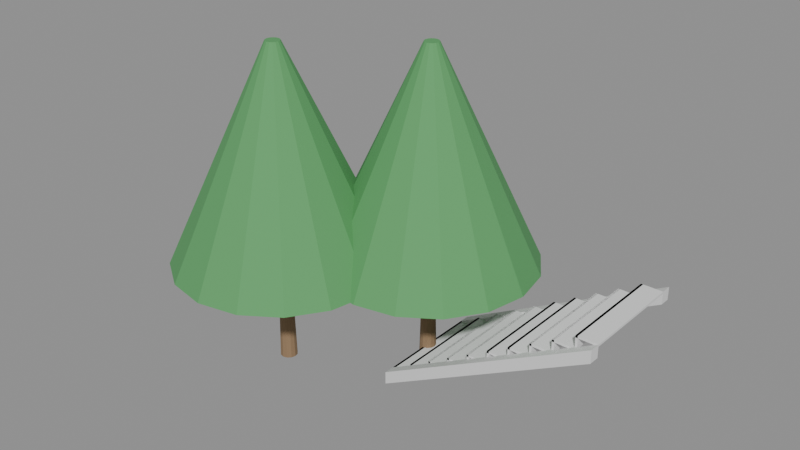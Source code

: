 # Source: e0454_after.blend  (saved by Blender 5.2.44; exported with 4.5.12 LTS)
import bpy
from mathutils import Matrix  # noqa: F401  (used for matrix-valued properties, if any)

bpy.ops.wm.read_factory_settings(use_empty=True)
scene = bpy.context.scene
scene.name = 'Scene'

# ---- materials (node trees are filled in below, after node groups)
mat_hormigon = bpy.data.materials.new('Hormigon')
mat_madera_tronco = bpy.data.materials.new('Madera_Tronco')
mat_follaje = bpy.data.materials.new('Follaje')

# ---- material node trees
mat_hormigon.use_nodes = True; mat_hormigon.node_tree.nodes.clear()
_N = mat_hormigon.node_tree.nodes; _L = mat_hormigon.node_tree.links
n0 = _N.new('ShaderNodeBsdfPrincipled'); n0.name = 'Principled BSDF'; n0.location = (-200, 100)
n0.inputs[3].default_value = 1.45
n0.inputs[10].default_value = 0.005
n1 = _N.new('ShaderNodeOutputMaterial'); n1.name = 'Material Output'; n1.location = (200, 100)
_L.new(n0.outputs[0], n1.inputs[0])
n1.is_active_output = True
mat_madera_tronco.use_nodes = True; mat_madera_tronco.node_tree.nodes.clear()
_N = mat_madera_tronco.node_tree.nodes; _L = mat_madera_tronco.node_tree.links
n0 = _N.new('ShaderNodeBsdfPrincipled'); n0.name = 'Principled BSDF'; n0.location = (-200, 100)
n0.inputs[0].default_value = (0.28, 0.18, 0.1, 1.0)
n0.inputs[2].default_value = 0.9
n0.inputs[3].default_value = 1.45
n0.inputs[10].default_value = 0.005
n1 = _N.new('ShaderNodeOutputMaterial'); n1.name = 'Material Output'; n1.location = (200, 100)
_L.new(n0.outputs[0], n1.inputs[0])
n1.is_active_output = True
mat_follaje.use_nodes = True; mat_follaje.node_tree.nodes.clear()
_N = mat_follaje.node_tree.nodes; _L = mat_follaje.node_tree.links
n0 = _N.new('ShaderNodeBsdfPrincipled'); n0.name = 'Principled BSDF'; n0.location = (-200, 100)
n0.inputs[0].default_value = (0.1, 0.35, 0.12, 1.0)
n0.inputs[2].default_value = 0.8
n0.inputs[3].default_value = 1.45
n0.inputs[10].default_value = 0.005
n1 = _N.new('ShaderNodeOutputMaterial'); n1.name = 'Material Output'; n1.location = (200, 100)
_L.new(n0.outputs[0], n1.inputs[0])
n1.is_active_output = True

# ---- meshes
me_escalera_acceso_huella_1_mesh = bpy.data.meshes.new('Escalera_Acceso_Huella_1_mesh')
me_escalera_acceso_huella_1_mesh.from_pydata([(0.0, 0.0, 0.0), (0.3, 0.0, 0.0), (0.3, 1.5, 0.0), (0.0, 1.5, 0.0), (0.0, 0.0, 0.03), (0.3, 0.0, 0.03), (0.3, 1.5, 0.03), (0.0, 1.5, 0.03)], [], [(0, 1, 2, 3), (4, 5, 6, 7), (0, 1, 5, 4), (1, 2, 6, 5), (2, 3, 7, 6), (3, 0, 4, 7)])
me_escalera_acceso_huella_1_mesh.materials.append(mat_hormigon)
me_escalera_acceso_huella_1_mesh.update()
me_escalera_acceso_ch_1_mesh = bpy.data.meshes.new('Escalera_Acceso_CH_1_mesh')
me_escalera_acceso_ch_1_mesh.from_pydata([(0.0, 0.0, 0.0), (0.03, 0.0, 0.0), (0.03, 1.5, 0.0), (0.0, 1.5, 0.0), (0.0, 0.0, 0.18), (0.03, 0.0, 0.18), (0.03, 1.5, 0.18), (0.0, 1.5, 0.18)], [], [(0, 1, 2, 3), (4, 5, 6, 7), (0, 1, 5, 4), (1, 2, 6, 5), (2, 3, 7, 6), (3, 0, 4, 7)])
me_escalera_acceso_ch_1_mesh.materials.append(mat_hormigon)
me_escalera_acceso_ch_1_mesh.update()
me_escalera_acceso_huella_2_mesh = bpy.data.meshes.new('Escalera_Acceso_Huella_2_mesh')
me_escalera_acceso_huella_2_mesh.from_pydata([(0.0, 0.0, 0.0), (0.3, 0.0, 0.0), (0.3, 1.5, 0.0), (0.0, 1.5, 0.0), (0.0, 0.0, 0.03), (0.3, 0.0, 0.03), (0.3, 1.5, 0.03), (0.0, 1.5, 0.03)], [], [(0, 1, 2, 3), (4, 5, 6, 7), (0, 1, 5, 4), (1, 2, 6, 5), (2, 3, 7, 6), (3, 0, 4, 7)])
me_escalera_acceso_huella_2_mesh.materials.append(mat_hormigon)
me_escalera_acceso_huella_2_mesh.update()
me_escalera_acceso_ch_2_mesh = bpy.data.meshes.new('Escalera_Acceso_CH_2_mesh')
me_escalera_acceso_ch_2_mesh.from_pydata([(0.0, 0.0, 0.0), (0.03, 0.0, 0.0), (0.03, 1.5, 0.0), (0.0, 1.5, 0.0), (0.0, 0.0, 0.18), (0.03, 0.0, 0.18), (0.03, 1.5, 0.18), (0.0, 1.5, 0.18)], [], [(0, 1, 2, 3), (4, 5, 6, 7), (0, 1, 5, 4), (1, 2, 6, 5), (2, 3, 7, 6), (3, 0, 4, 7)])
me_escalera_acceso_ch_2_mesh.materials.append(mat_hormigon)
me_escalera_acceso_ch_2_mesh.update()
me_escalera_acceso_huella_3_mesh = bpy.data.meshes.new('Escalera_Acceso_Huella_3_mesh')
me_escalera_acceso_huella_3_mesh.from_pydata([(0.0, 0.0, 0.0), (0.3, 0.0, 0.0), (0.3, 1.5, 0.0), (0.0, 1.5, 0.0), (0.0, 0.0, 0.03), (0.3, 0.0, 0.03), (0.3, 1.5, 0.03), (0.0, 1.5, 0.03)], [], [(0, 1, 2, 3), (4, 5, 6, 7), (0, 1, 5, 4), (1, 2, 6, 5), (2, 3, 7, 6), (3, 0, 4, 7)])
me_escalera_acceso_huella_3_mesh.materials.append(mat_hormigon)
me_escalera_acceso_huella_3_mesh.update()
me_escalera_acceso_ch_3_mesh = bpy.data.meshes.new('Escalera_Acceso_CH_3_mesh')
me_escalera_acceso_ch_3_mesh.from_pydata([(0.0, 0.0, 0.0), (0.03, 0.0, 0.0), (0.03, 1.5, 0.0), (0.0, 1.5, 0.0), (0.0, 0.0, 0.18), (0.03, 0.0, 0.18), (0.03, 1.5, 0.18), (0.0, 1.5, 0.18)], [], [(0, 1, 2, 3), (4, 5, 6, 7), (0, 1, 5, 4), (1, 2, 6, 5), (2, 3, 7, 6), (3, 0, 4, 7)])
me_escalera_acceso_ch_3_mesh.materials.append(mat_hormigon)
me_escalera_acceso_ch_3_mesh.update()
me_escalera_acceso_huella_4_mesh = bpy.data.meshes.new('Escalera_Acceso_Huella_4_mesh')
me_escalera_acceso_huella_4_mesh.from_pydata([(0.0, 0.0, 0.0), (0.3, 0.0, 0.0), (0.3, 1.5, 0.0), (0.0, 1.5, 0.0), (0.0, 0.0, 0.03), (0.3, 0.0, 0.03), (0.3, 1.5, 0.03), (0.0, 1.5, 0.03)], [], [(0, 1, 2, 3), (4, 5, 6, 7), (0, 1, 5, 4), (1, 2, 6, 5), (2, 3, 7, 6), (3, 0, 4, 7)])
me_escalera_acceso_huella_4_mesh.materials.append(mat_hormigon)
me_escalera_acceso_huella_4_mesh.update()
me_escalera_acceso_ch_4_mesh = bpy.data.meshes.new('Escalera_Acceso_CH_4_mesh')
me_escalera_acceso_ch_4_mesh.from_pydata([(0.0, 0.0, 0.0), (0.03, 0.0, 0.0), (0.03, 1.5, 0.0), (0.0, 1.5, 0.0), (0.0, 0.0, 0.18), (0.03, 0.0, 0.18), (0.03, 1.5, 0.18), (0.0, 1.5, 0.18)], [], [(0, 1, 2, 3), (4, 5, 6, 7), (0, 1, 5, 4), (1, 2, 6, 5), (2, 3, 7, 6), (3, 0, 4, 7)])
me_escalera_acceso_ch_4_mesh.materials.append(mat_hormigon)
me_escalera_acceso_ch_4_mesh.update()
me_escalera_acceso_huella_5_mesh = bpy.data.meshes.new('Escalera_Acceso_Huella_5_mesh')
me_escalera_acceso_huella_5_mesh.from_pydata([(0.0, 0.0, 0.0), (0.3, 0.0, 0.0), (0.3, 1.5, 0.0), (0.0, 1.5, 0.0), (0.0, 0.0, 0.03), (0.3, 0.0, 0.03), (0.3, 1.5, 0.03), (0.0, 1.5, 0.03)], [], [(0, 1, 2, 3), (4, 5, 6, 7), (0, 1, 5, 4), (1, 2, 6, 5), (2, 3, 7, 6), (3, 0, 4, 7)])
me_escalera_acceso_huella_5_mesh.materials.append(mat_hormigon)
me_escalera_acceso_huella_5_mesh.update()
me_escalera_acceso_ch_5_mesh = bpy.data.meshes.new('Escalera_Acceso_CH_5_mesh')
me_escalera_acceso_ch_5_mesh.from_pydata([(0.0, 0.0, 0.0), (0.03, 0.0, 0.0), (0.03, 1.5, 0.0), (0.0, 1.5, 0.0), (0.0, 0.0, 0.18), (0.03, 0.0, 0.18), (0.03, 1.5, 0.18), (0.0, 1.5, 0.18)], [], [(0, 1, 2, 3), (4, 5, 6, 7), (0, 1, 5, 4), (1, 2, 6, 5), (2, 3, 7, 6), (3, 0, 4, 7)])
me_escalera_acceso_ch_5_mesh.materials.append(mat_hormigon)
me_escalera_acceso_ch_5_mesh.update()
me_escalera_acceso_huella_6_mesh = bpy.data.meshes.new('Escalera_Acceso_Huella_6_mesh')
me_escalera_acceso_huella_6_mesh.from_pydata([(0.0, 0.0, 0.0), (0.3, 0.0, 0.0), (0.3, 1.5, 0.0), (0.0, 1.5, 0.0), (0.0, 0.0, 0.03), (0.3, 0.0, 0.03), (0.3, 1.5, 0.03), (0.0, 1.5, 0.03)], [], [(0, 1, 2, 3), (4, 5, 6, 7), (0, 1, 5, 4), (1, 2, 6, 5), (2, 3, 7, 6), (3, 0, 4, 7)])
me_escalera_acceso_huella_6_mesh.materials.append(mat_hormigon)
me_escalera_acceso_huella_6_mesh.update()
me_escalera_acceso_ch_6_mesh = bpy.data.meshes.new('Escalera_Acceso_CH_6_mesh')
me_escalera_acceso_ch_6_mesh.from_pydata([(0.0, 0.0, 0.0), (0.03, 0.0, 0.0), (0.03, 1.5, 0.0), (0.0, 1.5, 0.0), (0.0, 0.0, 0.18), (0.03, 0.0, 0.18), (0.03, 1.5, 0.18), (0.0, 1.5, 0.18)], [], [(0, 1, 2, 3), (4, 5, 6, 7), (0, 1, 5, 4), (1, 2, 6, 5), (2, 3, 7, 6), (3, 0, 4, 7)])
me_escalera_acceso_ch_6_mesh.materials.append(mat_hormigon)
me_escalera_acceso_ch_6_mesh.update()
me_escalera_acceso_huella_7_mesh = bpy.data.meshes.new('Escalera_Acceso_Huella_7_mesh')
me_escalera_acceso_huella_7_mesh.from_pydata([(0.0, 0.0, 0.0), (0.3, 0.0, 0.0), (0.3, 1.5, 0.0), (0.0, 1.5, 0.0), (0.0, 0.0, 0.03), (0.3, 0.0, 0.03), (0.3, 1.5, 0.03), (0.0, 1.5, 0.03)], [], [(0, 1, 2, 3), (4, 5, 6, 7), (0, 1, 5, 4), (1, 2, 6, 5), (2, 3, 7, 6), (3, 0, 4, 7)])
me_escalera_acceso_huella_7_mesh.materials.append(mat_hormigon)
me_escalera_acceso_huella_7_mesh.update()
me_escalera_acceso_ch_7_mesh = bpy.data.meshes.new('Escalera_Acceso_CH_7_mesh')
me_escalera_acceso_ch_7_mesh.from_pydata([(0.0, 0.0, 0.0), (0.03, 0.0, 0.0), (0.03, 1.5, 0.0), (0.0, 1.5, 0.0), (0.0, 0.0, 0.18), (0.03, 0.0, 0.18), (0.03, 1.5, 0.18), (0.0, 1.5, 0.18)], [], [(0, 1, 2, 3), (4, 5, 6, 7), (0, 1, 5, 4), (1, 2, 6, 5), (2, 3, 7, 6), (3, 0, 4, 7)])
me_escalera_acceso_ch_7_mesh.materials.append(mat_hormigon)
me_escalera_acceso_ch_7_mesh.update()
me_escalera_acceso_huella_8_mesh = bpy.data.meshes.new('Escalera_Acceso_Huella_8_mesh')
me_escalera_acceso_huella_8_mesh.from_pydata([(0.0, 0.0, 0.0), (0.3, 0.0, 0.0), (0.3, 1.5, 0.0), (0.0, 1.5, 0.0), (0.0, 0.0, 0.03), (0.3, 0.0, 0.03), (0.3, 1.5, 0.03), (0.0, 1.5, 0.03)], [], [(0, 1, 2, 3), (4, 5, 6, 7), (0, 1, 5, 4), (1, 2, 6, 5), (2, 3, 7, 6), (3, 0, 4, 7)])
me_escalera_acceso_huella_8_mesh.materials.append(mat_hormigon)
me_escalera_acceso_huella_8_mesh.update()
me_escalera_acceso_ch_8_mesh = bpy.data.meshes.new('Escalera_Acceso_CH_8_mesh')
me_escalera_acceso_ch_8_mesh.from_pydata([(0.0, 0.0, 0.0), (0.03, 0.0, 0.0), (0.03, 1.5, 0.0), (0.0, 1.5, 0.0), (0.0, 0.0, 0.18), (0.03, 0.0, 0.18), (0.03, 1.5, 0.18), (0.0, 1.5, 0.18)], [], [(0, 1, 2, 3), (4, 5, 6, 7), (0, 1, 5, 4), (1, 2, 6, 5), (2, 3, 7, 6), (3, 0, 4, 7)])
me_escalera_acceso_ch_8_mesh.materials.append(mat_hormigon)
me_escalera_acceso_ch_8_mesh.update()
me_escalera_acceso_huella_9_mesh = bpy.data.meshes.new('Escalera_Acceso_Huella_9_mesh')
me_escalera_acceso_huella_9_mesh.from_pydata([(0.0, 0.0, 0.0), (0.3, 0.0, 0.0), (0.3, 1.5, 0.0), (0.0, 1.5, 0.0), (0.0, 0.0, 0.03), (0.3, 0.0, 0.03), (0.3, 1.5, 0.03), (0.0, 1.5, 0.03)], [], [(0, 1, 2, 3), (4, 5, 6, 7), (0, 1, 5, 4), (1, 2, 6, 5), (2, 3, 7, 6), (3, 0, 4, 7)])
me_escalera_acceso_huella_9_mesh.materials.append(mat_hormigon)
me_escalera_acceso_huella_9_mesh.update()
me_escalera_acceso_ch_9_mesh = bpy.data.meshes.new('Escalera_Acceso_CH_9_mesh')
me_escalera_acceso_ch_9_mesh.from_pydata([(0.0, 0.0, 0.0), (0.03, 0.0, 0.0), (0.03, 1.5, 0.0), (0.0, 1.5, 0.0), (0.0, 0.0, 0.18), (0.03, 0.0, 0.18), (0.03, 1.5, 0.18), (0.0, 1.5, 0.18)], [], [(0, 1, 2, 3), (4, 5, 6, 7), (0, 1, 5, 4), (1, 2, 6, 5), (2, 3, 7, 6), (3, 0, 4, 7)])
me_escalera_acceso_ch_9_mesh.materials.append(mat_hormigon)
me_escalera_acceso_ch_9_mesh.update()
me_escalera_acceso_huella_10_mesh = bpy.data.meshes.new('Escalera_Acceso_Huella_10_mesh')
me_escalera_acceso_huella_10_mesh.from_pydata([(0.0, 0.0, 0.0), (0.3, 0.0, 0.0), (0.3, 1.5, 0.0), (0.0, 1.5, 0.0), (0.0, 0.0, 0.03), (0.3, 0.0, 0.03), (0.3, 1.5, 0.03), (0.0, 1.5, 0.03)], [], [(0, 1, 2, 3), (4, 5, 6, 7), (0, 1, 5, 4), (1, 2, 6, 5), (2, 3, 7, 6), (3, 0, 4, 7)])
me_escalera_acceso_huella_10_mesh.materials.append(mat_hormigon)
me_escalera_acceso_huella_10_mesh.update()
me_escalera_acceso_ch_10_mesh = bpy.data.meshes.new('Escalera_Acceso_CH_10_mesh')
me_escalera_acceso_ch_10_mesh.from_pydata([(0.0, 0.0, 0.0), (0.03, 0.0, 0.0), (0.03, 1.5, 0.0), (0.0, 1.5, 0.0), (0.0, 0.0, 0.18), (0.03, 0.0, 0.18), (0.03, 1.5, 0.18), (0.0, 1.5, 0.18)], [], [(0, 1, 2, 3), (4, 5, 6, 7), (0, 1, 5, 4), (1, 2, 6, 5), (2, 3, 7, 6), (3, 0, 4, 7)])
me_escalera_acceso_ch_10_mesh.materials.append(mat_hormigon)
me_escalera_acceso_ch_10_mesh.update()
me_escalera_acceso_zanca_mesh = bpy.data.meshes.new('Escalera_Acceso_Zanca_mesh')
me_escalera_acceso_zanca_mesh.from_pydata([(0.0, 0.0, 0.0), (3.0, 0.0, 1.62), (3.0, 0.0, 1.8), (0.0, 0.0, 0.18), (0.0, 0.15, 0.0), (3.0, 0.15, 1.62), (3.0, 0.15, 1.8), (0.0, 0.15, 0.18)], [], [(0, 3, 2, 1), (4, 5, 6, 7), (2, 3, 7, 6), (0, 1, 5, 4), (1, 2, 6, 5), (3, 0, 4, 7)])
me_escalera_acceso_zanca_mesh.materials.append(mat_hormigon)
me_escalera_acceso_zanca_mesh.update()
me_escalera_acceso_zanca_mesh_001 = bpy.data.meshes.new('Escalera_Acceso_Zanca_mesh.001')
me_escalera_acceso_zanca_mesh_001.from_pydata([(0.0, 0.0, 0.0), (3.0, 0.0, 1.62), (3.0, 0.0, 1.8), (0.0, 0.0, 0.18), (0.0, 0.15, 0.0), (3.0, 0.15, 1.62), (3.0, 0.15, 1.8), (0.0, 0.15, 0.18)], [], [(0, 3, 2, 1), (4, 5, 6, 7), (2, 3, 7, 6), (0, 1, 5, 4), (1, 2, 6, 5), (3, 0, 4, 7)])
me_escalera_acceso_zanca_mesh_001.materials.append(mat_hormigon)
me_escalera_acceso_zanca_mesh_001.update()
me_arbol_simple_nuevo_tronco_mesh = bpy.data.meshes.new('Arbol_simple_Nuevo_Tronco_mesh')
me_arbol_simple_nuevo_tronco_mesh.from_pydata([(0.0, 0.12, 0.0), (0.0, 0.084, 1.5), (0.06, 0.1039, 0.0), (0.042, 0.07275, 1.5), (0.1039, 0.06, 0.0), (0.07275, 0.042, 1.5), (0.12, 0.0, 0.0), (0.084, 0.0, 1.5), (0.1039, -0.06, 0.0), (0.07275, -0.042, 1.5), (0.06, -0.1039, 0.0), (0.042, -0.07275, 1.5), (0.0, -0.12, 0.0), (0.0, -0.084, 1.5), (-0.06, -0.1039, 0.0), (-0.042, -0.07275, 1.5), (-0.1039, -0.06, 0.0), (-0.07275, -0.042, 1.5), (-0.12, 0.0, 0.0), (-0.084, 0.0, 1.5), (-0.1039, 0.06, 0.0), (-0.07275, 0.042, 1.5), (-0.06, 0.1039, 0.0), (-0.042, 0.07275, 1.5)], [], [(0, 1, 3, 2), (2, 3, 5, 4), (4, 5, 7, 6), (6, 7, 9, 8), (8, 9, 11, 10), (10, 11, 13, 12), (12, 13, 15, 14), (14, 15, 17, 16), (16, 17, 19, 18), (18, 19, 21, 20), (3, 1, 23, 21, 19, 17, 15, 13, 11, 9, 7, 5), (20, 21, 23, 22), (22, 23, 1, 0), (0, 2, 4, 6, 8, 10, 12, 14, 16, 18, 20, 22)])
me_arbol_simple_nuevo_tronco_mesh.materials.append(mat_madera_tronco)
me_arbol_simple_nuevo_tronco_mesh.update()
me_arbol_simple_nuevo_copa_mesh = bpy.data.meshes.new('Arbol_simple_Nuevo_Copa_mesh')
me_arbol_simple_nuevo_copa_mesh.from_pydata([(0.0, 1.5, 1.5), (0.0, 0.1, 4.5), (0.574, 1.386, 1.5), (0.03827, 0.09239, 4.5), (1.061, 1.061, 1.5), (0.07071, 0.07071, 4.5), (1.386, 0.574, 1.5), (0.09239, 0.03827, 4.5), (1.5, 0.0, 1.5), (0.1, 0.0, 4.5), (1.386, -0.574, 1.5), (0.09239, -0.03827, 4.5), (1.061, -1.061, 1.5), (0.07071, -0.07071, 4.5), (0.574, -1.386, 1.5), (0.03827, -0.09239, 4.5), (0.0, -1.5, 1.5), (0.0, -0.1, 4.5), (-0.574, -1.386, 1.5), (-0.03827, -0.09239, 4.5), (-1.061, -1.061, 1.5), (-0.07071, -0.07071, 4.5), (-1.386, -0.574, 1.5), (-0.09239, -0.03827, 4.5), (-1.5, 0.0, 1.5), (-0.1, 0.0, 4.5), (-1.386, 0.574, 1.5), (-0.09239, 0.03827, 4.5), (-1.061, 1.061, 1.5), (-0.07071, 0.07071, 4.5), (-0.574, 1.386, 1.5), (-0.03827, 0.09239, 4.5)], [], [(0, 1, 3, 2), (2, 3, 5, 4), (4, 5, 7, 6), (6, 7, 9, 8), (8, 9, 11, 10), (10, 11, 13, 12), (12, 13, 15, 14), (14, 15, 17, 16), (16, 17, 19, 18), (18, 19, 21, 20), (20, 21, 23, 22), (22, 23, 25, 24), (24, 25, 27, 26), (26, 27, 29, 28), (3, 1, 31, 29, 27, 25, 23, 21, 19, 17, 15, 13, 11, 9, 7, 5), (28, 29, 31, 30), (30, 31, 1, 0), (0, 2, 4, 6, 8, 10, 12, 14, 16, 18, 20, 22, 24, 26, 28, 30)])
me_arbol_simple_nuevo_copa_mesh.materials.append(mat_follaje)
me_arbol_simple_nuevo_copa_mesh.update()
me_arbol_simple_nuevo_tronco_mesh_001 = bpy.data.meshes.new('Arbol_simple_Nuevo_Tronco_mesh.001')
me_arbol_simple_nuevo_tronco_mesh_001.from_pydata([(0.0, 0.12, 0.0), (0.0, 0.084, 1.5), (0.06, 0.1039, 0.0), (0.042, 0.07275, 1.5), (0.1039, 0.06, 0.0), (0.07275, 0.042, 1.5), (0.12, 0.0, 0.0), (0.084, 0.0, 1.5), (0.1039, -0.06, 0.0), (0.07275, -0.042, 1.5), (0.06, -0.1039, 0.0), (0.042, -0.07275, 1.5), (0.0, -0.12, 0.0), (0.0, -0.084, 1.5), (-0.06, -0.1039, 0.0), (-0.042, -0.07275, 1.5), (-0.1039, -0.06, 0.0), (-0.07275, -0.042, 1.5), (-0.12, 0.0, 0.0), (-0.084, 0.0, 1.5), (-0.1039, 0.06, 0.0), (-0.07275, 0.042, 1.5), (-0.06, 0.1039, 0.0), (-0.042, 0.07275, 1.5)], [], [(0, 1, 3, 2), (2, 3, 5, 4), (4, 5, 7, 6), (6, 7, 9, 8), (8, 9, 11, 10), (10, 11, 13, 12), (12, 13, 15, 14), (14, 15, 17, 16), (16, 17, 19, 18), (18, 19, 21, 20), (3, 1, 23, 21, 19, 17, 15, 13, 11, 9, 7, 5), (20, 21, 23, 22), (22, 23, 1, 0), (0, 2, 4, 6, 8, 10, 12, 14, 16, 18, 20, 22)])
me_arbol_simple_nuevo_tronco_mesh_001.materials.append(mat_madera_tronco)
me_arbol_simple_nuevo_tronco_mesh_001.update()
me_arbol_simple_nuevo_copa_mesh_001 = bpy.data.meshes.new('Arbol_simple_Nuevo_Copa_mesh.001')
me_arbol_simple_nuevo_copa_mesh_001.from_pydata([(0.0, 1.5, 1.5), (0.0, 0.1, 4.5), (0.574, 1.386, 1.5), (0.03827, 0.09239, 4.5), (1.061, 1.061, 1.5), (0.07071, 0.07071, 4.5), (1.386, 0.574, 1.5), (0.09239, 0.03827, 4.5), (1.5, 0.0, 1.5), (0.1, 0.0, 4.5), (1.386, -0.574, 1.5), (0.09239, -0.03827, 4.5), (1.061, -1.061, 1.5), (0.07071, -0.07071, 4.5), (0.574, -1.386, 1.5), (0.03827, -0.09239, 4.5), (0.0, -1.5, 1.5), (0.0, -0.1, 4.5), (-0.574, -1.386, 1.5), (-0.03827, -0.09239, 4.5), (-1.061, -1.061, 1.5), (-0.07071, -0.07071, 4.5), (-1.386, -0.574, 1.5), (-0.09239, -0.03827, 4.5), (-1.5, 0.0, 1.5), (-0.1, 0.0, 4.5), (-1.386, 0.574, 1.5), (-0.09239, 0.03827, 4.5), (-1.061, 1.061, 1.5), (-0.07071, 0.07071, 4.5), (-0.574, 1.386, 1.5), (-0.03827, 0.09239, 4.5)], [], [(0, 1, 3, 2), (2, 3, 5, 4), (4, 5, 7, 6), (6, 7, 9, 8), (8, 9, 11, 10), (10, 11, 13, 12), (12, 13, 15, 14), (14, 15, 17, 16), (16, 17, 19, 18), (18, 19, 21, 20), (20, 21, 23, 22), (22, 23, 25, 24), (24, 25, 27, 26), (26, 27, 29, 28), (3, 1, 31, 29, 27, 25, 23, 21, 19, 17, 15, 13, 11, 9, 7, 5), (28, 29, 31, 30), (30, 31, 1, 0), (0, 2, 4, 6, 8, 10, 12, 14, 16, 18, 20, 22, 24, 26, 28, 30)])
me_arbol_simple_nuevo_copa_mesh_001.materials.append(mat_follaje)
me_arbol_simple_nuevo_copa_mesh_001.update()

# ---- objects
ob_escalera_acceso = bpy.data.objects.new('Escalera_Acceso', None)
ob_escalera_acceso_huella_1 = bpy.data.objects.new('Escalera_Acceso_Huella_1', me_escalera_acceso_huella_1_mesh)
ob_escalera_acceso_ch_1 = bpy.data.objects.new('Escalera_Acceso_CH_1', me_escalera_acceso_ch_1_mesh)
ob_escalera_acceso_huella_2 = bpy.data.objects.new('Escalera_Acceso_Huella_2', me_escalera_acceso_huella_2_mesh)
ob_escalera_acceso_ch_2 = bpy.data.objects.new('Escalera_Acceso_CH_2', me_escalera_acceso_ch_2_mesh)
ob_escalera_acceso_huella_3 = bpy.data.objects.new('Escalera_Acceso_Huella_3', me_escalera_acceso_huella_3_mesh)
ob_escalera_acceso_ch_3 = bpy.data.objects.new('Escalera_Acceso_CH_3', me_escalera_acceso_ch_3_mesh)
ob_escalera_acceso_huella_4 = bpy.data.objects.new('Escalera_Acceso_Huella_4', me_escalera_acceso_huella_4_mesh)
ob_escalera_acceso_ch_4 = bpy.data.objects.new('Escalera_Acceso_CH_4', me_escalera_acceso_ch_4_mesh)
ob_escalera_acceso_huella_5 = bpy.data.objects.new('Escalera_Acceso_Huella_5', me_escalera_acceso_huella_5_mesh)
ob_escalera_acceso_ch_5 = bpy.data.objects.new('Escalera_Acceso_CH_5', me_escalera_acceso_ch_5_mesh)
ob_escalera_acceso_huella_6 = bpy.data.objects.new('Escalera_Acceso_Huella_6', me_escalera_acceso_huella_6_mesh)
ob_escalera_acceso_ch_6 = bpy.data.objects.new('Escalera_Acceso_CH_6', me_escalera_acceso_ch_6_mesh)
ob_escalera_acceso_huella_7 = bpy.data.objects.new('Escalera_Acceso_Huella_7', me_escalera_acceso_huella_7_mesh)
ob_escalera_acceso_ch_7 = bpy.data.objects.new('Escalera_Acceso_CH_7', me_escalera_acceso_ch_7_mesh)
ob_escalera_acceso_huella_8 = bpy.data.objects.new('Escalera_Acceso_Huella_8', me_escalera_acceso_huella_8_mesh)
ob_escalera_acceso_ch_8 = bpy.data.objects.new('Escalera_Acceso_CH_8', me_escalera_acceso_ch_8_mesh)
ob_escalera_acceso_huella_9 = bpy.data.objects.new('Escalera_Acceso_Huella_9', me_escalera_acceso_huella_9_mesh)
ob_escalera_acceso_ch_9 = bpy.data.objects.new('Escalera_Acceso_CH_9', me_escalera_acceso_ch_9_mesh)
ob_escalera_acceso_huella_10 = bpy.data.objects.new('Escalera_Acceso_Huella_10', me_escalera_acceso_huella_10_mesh)
ob_escalera_acceso_ch_10 = bpy.data.objects.new('Escalera_Acceso_CH_10', me_escalera_acceso_ch_10_mesh)
ob_escalera_acceso_zanca_0 = bpy.data.objects.new('Escalera_Acceso_Zanca_0', me_escalera_acceso_zanca_mesh)
ob_escalera_acceso_zanca_1 = bpy.data.objects.new('Escalera_Acceso_Zanca_1', me_escalera_acceso_zanca_mesh_001)
ob_arbol_simple_nuevo = bpy.data.objects.new('Arbol_simple_Nuevo', None)
ob_arbol_simple_nuevo_tronco = bpy.data.objects.new('Arbol_simple_Nuevo_Tronco', me_arbol_simple_nuevo_tronco_mesh)
ob_arbol_simple_nuevo_copa = bpy.data.objects.new('Arbol_simple_Nuevo_Copa', me_arbol_simple_nuevo_copa_mesh)
ob_arbol_simple_nuevo_001 = bpy.data.objects.new('Arbol_simple_Nuevo.001', None)
ob_arbol_simple_nuevo_tronco_001 = bpy.data.objects.new('Arbol_simple_Nuevo_Tronco.001', me_arbol_simple_nuevo_tronco_mesh_001)
ob_arbol_simple_nuevo_copa_001 = bpy.data.objects.new('Arbol_simple_Nuevo_Copa.001', me_arbol_simple_nuevo_copa_mesh_001)

# ---- transforms, parenting, visibility, modifiers, constraints
ob_escalera_acceso.location = (0.0, 0.0, 0.0)
ob_escalera_acceso.empty_display_type = 'ARROWS'
ob_escalera_acceso_huella_1.parent = ob_escalera_acceso
ob_escalera_acceso_huella_1.location = (0.0, 0.15, 0.15)
ob_escalera_acceso_ch_1.parent = ob_escalera_acceso
ob_escalera_acceso_ch_1.location = (0.0, 0.15, 0.0)
ob_escalera_acceso_huella_2.parent = ob_escalera_acceso
ob_escalera_acceso_huella_2.location = (0.3, 0.15, 0.33)
ob_escalera_acceso_ch_2.parent = ob_escalera_acceso
ob_escalera_acceso_ch_2.location = (0.3, 0.15, 0.18)
ob_escalera_acceso_huella_3.parent = ob_escalera_acceso
ob_escalera_acceso_huella_3.location = (0.6, 0.15, 0.51)
ob_escalera_acceso_ch_3.parent = ob_escalera_acceso
ob_escalera_acceso_ch_3.location = (0.6, 0.15, 0.36)
ob_escalera_acceso_huella_4.parent = ob_escalera_acceso
ob_escalera_acceso_huella_4.location = (0.9, 0.15, 0.69)
ob_escalera_acceso_ch_4.parent = ob_escalera_acceso
ob_escalera_acceso_ch_4.location = (0.9, 0.15, 0.54)
ob_escalera_acceso_huella_5.parent = ob_escalera_acceso
ob_escalera_acceso_huella_5.location = (1.2, 0.15, 0.87)
ob_escalera_acceso_ch_5.parent = ob_escalera_acceso
ob_escalera_acceso_ch_5.location = (1.2, 0.15, 0.72)
ob_escalera_acceso_huella_6.parent = ob_escalera_acceso
ob_escalera_acceso_huella_6.location = (1.5, 0.15, 1.05)
ob_escalera_acceso_ch_6.parent = ob_escalera_acceso
ob_escalera_acceso_ch_6.location = (1.5, 0.15, 0.9)
ob_escalera_acceso_huella_7.parent = ob_escalera_acceso
ob_escalera_acceso_huella_7.location = (1.8, 0.15, 1.23)
ob_escalera_acceso_ch_7.parent = ob_escalera_acceso
ob_escalera_acceso_ch_7.location = (1.8, 0.15, 1.08)
ob_escalera_acceso_huella_8.parent = ob_escalera_acceso
ob_escalera_acceso_huella_8.location = (2.1, 0.15, 1.41)
ob_escalera_acceso_ch_8.parent = ob_escalera_acceso
ob_escalera_acceso_ch_8.location = (2.1, 0.15, 1.26)
ob_escalera_acceso_huella_9.parent = ob_escalera_acceso
ob_escalera_acceso_huella_9.location = (2.4, 0.15, 1.59)
ob_escalera_acceso_ch_9.parent = ob_escalera_acceso
ob_escalera_acceso_ch_9.location = (2.4, 0.15, 1.44)
ob_escalera_acceso_huella_10.parent = ob_escalera_acceso
ob_escalera_acceso_huella_10.location = (2.7, 0.15, 1.77)
ob_escalera_acceso_ch_10.parent = ob_escalera_acceso
ob_escalera_acceso_ch_10.location = (2.7, 0.15, 1.62)
ob_escalera_acceso_zanca_0.parent = ob_escalera_acceso
ob_escalera_acceso_zanca_0.location = (0.0, 0.0, 0.0)
ob_escalera_acceso_zanca_1.parent = ob_escalera_acceso
ob_escalera_acceso_zanca_1.location = (0.0, 1.65, 0.0)
ob_arbol_simple_nuevo.location = (-1.5, -0.3, 0.0)
ob_arbol_simple_nuevo.empty_display_type = 'ARROWS'
ob_arbol_simple_nuevo_tronco.parent = ob_arbol_simple_nuevo
ob_arbol_simple_nuevo_tronco.location = (0.0, 0.0, 0.0)
ob_arbol_simple_nuevo_copa.parent = ob_arbol_simple_nuevo
ob_arbol_simple_nuevo_copa.location = (0.0, 0.0, 0.0)
ob_arbol_simple_nuevo_001.location = (0.0, 0.9, 0.0)
ob_arbol_simple_nuevo_001.empty_display_type = 'ARROWS'
ob_arbol_simple_nuevo_tronco_001.parent = ob_arbol_simple_nuevo_001
ob_arbol_simple_nuevo_tronco_001.location = (0.0, 0.0, 0.0)
ob_arbol_simple_nuevo_copa_001.parent = ob_arbol_simple_nuevo_001
ob_arbol_simple_nuevo_copa_001.location = (0.0, 0.0, 0.0)

# ---- collection membership
scene.collection.objects.link(ob_escalera_acceso)
scene.collection.objects.link(ob_escalera_acceso_huella_1)
scene.collection.objects.link(ob_escalera_acceso_ch_1)
scene.collection.objects.link(ob_escalera_acceso_huella_2)
scene.collection.objects.link(ob_escalera_acceso_ch_2)
scene.collection.objects.link(ob_escalera_acceso_huella_3)
scene.collection.objects.link(ob_escalera_acceso_ch_3)
scene.collection.objects.link(ob_escalera_acceso_huella_4)
scene.collection.objects.link(ob_escalera_acceso_ch_4)
scene.collection.objects.link(ob_escalera_acceso_huella_5)
scene.collection.objects.link(ob_escalera_acceso_ch_5)
scene.collection.objects.link(ob_escalera_acceso_huella_6)
scene.collection.objects.link(ob_escalera_acceso_ch_6)
scene.collection.objects.link(ob_escalera_acceso_huella_7)
scene.collection.objects.link(ob_escalera_acceso_ch_7)
scene.collection.objects.link(ob_escalera_acceso_huella_8)
scene.collection.objects.link(ob_escalera_acceso_ch_8)
scene.collection.objects.link(ob_escalera_acceso_huella_9)
scene.collection.objects.link(ob_escalera_acceso_ch_9)
scene.collection.objects.link(ob_escalera_acceso_huella_10)
scene.collection.objects.link(ob_escalera_acceso_ch_10)
scene.collection.objects.link(ob_escalera_acceso_zanca_0)
scene.collection.objects.link(ob_escalera_acceso_zanca_1)
scene.collection.objects.link(ob_arbol_simple_nuevo)
scene.collection.objects.link(ob_arbol_simple_nuevo_tronco)
scene.collection.objects.link(ob_arbol_simple_nuevo_copa)
scene.collection.objects.link(ob_arbol_simple_nuevo_001)
scene.collection.objects.link(ob_arbol_simple_nuevo_tronco_001)
scene.collection.objects.link(ob_arbol_simple_nuevo_copa_001)

# ---- scene / render settings (as saved in the file)
scene.frame_start = 1; scene.frame_end = 250; scene.frame_set(1)
scene.render.engine = 'BLENDER_EEVEE_NEXT'
scene.render.bake_bias = 0.0
scene.render.bake_samples = 0
scene.render.compositor_device = 'GPU'
scene.eevee.use_volume_custom_range = False
scene.eevee.fast_gi_thickness_near = 0.1
scene.eevee.fast_gi_thickness_far = 0.0
scene.eevee.ray_tracing_options.screen_trace_thickness = 0.1
bpy.context.view_layer.update()

# ---- added for rendering (the .blend has no active camera and no usable light): camera, sun + grey world if the file has none
cam_auto = bpy.data.cameras.new('AutoCamera')
cam_auto.lens = 50.0
cam_auto.sensor_width = 36.0
cam_auto.clip_end = 1000.0
ob_auto_camera = bpy.data.objects.new('AutoCamera', cam_auto)
scene.collection.objects.link(ob_auto_camera)
ob_auto_camera.location = (7.95317, -9.2438, 8.61253)
ob_auto_camera.rotation_euler = (1.09748, -7.21219e-08, 0.694738)
scene.camera = ob_auto_camera
light_auto_sun = bpy.data.lights.new('AutoSun', 'SUN')
light_auto_sun.energy = 3.0
light_auto_sun.angle = 0.0523599
ob_auto_sun = bpy.data.objects.new('AutoSun', light_auto_sun)
scene.collection.objects.link(ob_auto_sun)
ob_auto_sun.rotation_euler = (0.872665, 0.174533, 0.523599)
if scene.world is None:
    world_auto = bpy.data.worlds.new('AutoWorld')
    world_auto.color = (0.3, 0.3, 0.3)
    scene.world = world_auto
bpy.context.view_layer.update()
